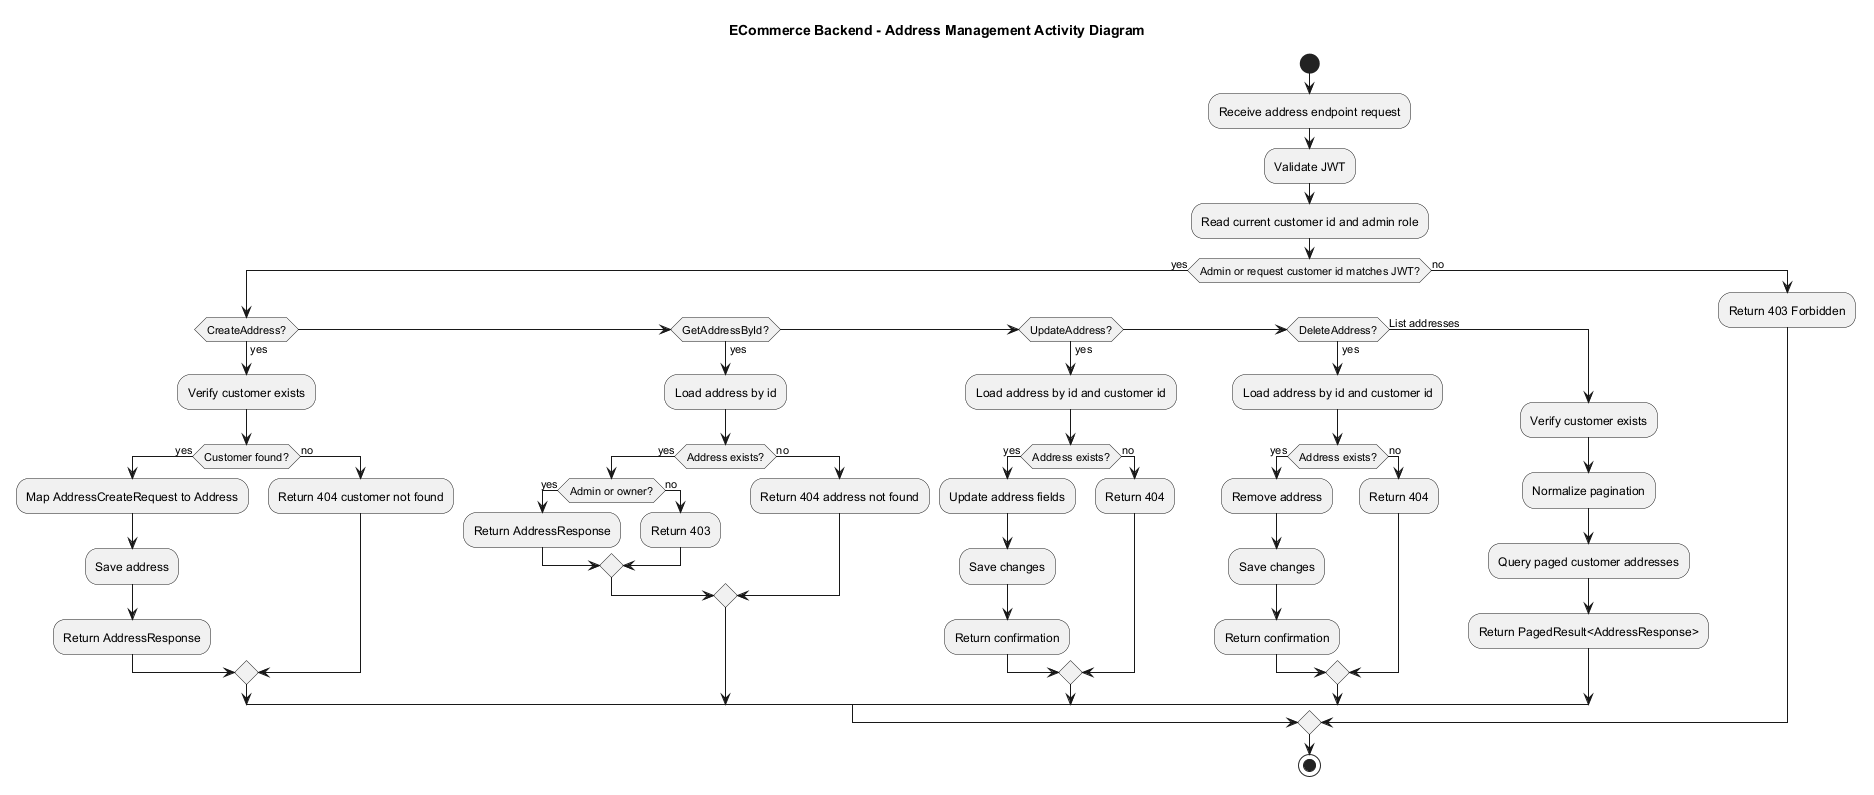

The diagram above was rendered by PlantUML. Its source (embedded in the PNG):
@startuml
title ECommerce Backend - Address Management Activity Diagram

skinparam shadowing false

start
:Receive address endpoint request;
:Validate JWT;
:Read current customer id and admin role;
if (Admin or request customer id matches JWT?) then (yes)
  if (CreateAddress?) then (yes)
    :Verify customer exists;
    if (Customer found?) then (yes)
      :Map AddressCreateRequest to Address;
      :Save address;
      :Return AddressResponse;
    else (no)
      :Return 404 customer not found;
    endif
  elseif (GetAddressById?) then (yes)
    :Load address by id;
    if (Address exists?) then (yes)
      if (Admin or owner?) then (yes)
        :Return AddressResponse;
      else (no)
        :Return 403;
      endif
    else (no)
      :Return 404 address not found;
    endif
  elseif (UpdateAddress?) then (yes)
    :Load address by id and customer id;
    if (Address exists?) then (yes)
      :Update address fields;
      :Save changes;
      :Return confirmation;
    else (no)
      :Return 404;
    endif
  elseif (DeleteAddress?) then (yes)
    :Load address by id and customer id;
    if (Address exists?) then (yes)
      :Remove address;
      :Save changes;
      :Return confirmation;
    else (no)
      :Return 404;
    endif
  else (List addresses)
    :Verify customer exists;
    :Normalize pagination;
    :Query paged customer addresses;
    :Return PagedResult<AddressResponse>;
  endif
else (no)
  :Return 403 Forbidden;
endif
stop

@enduml